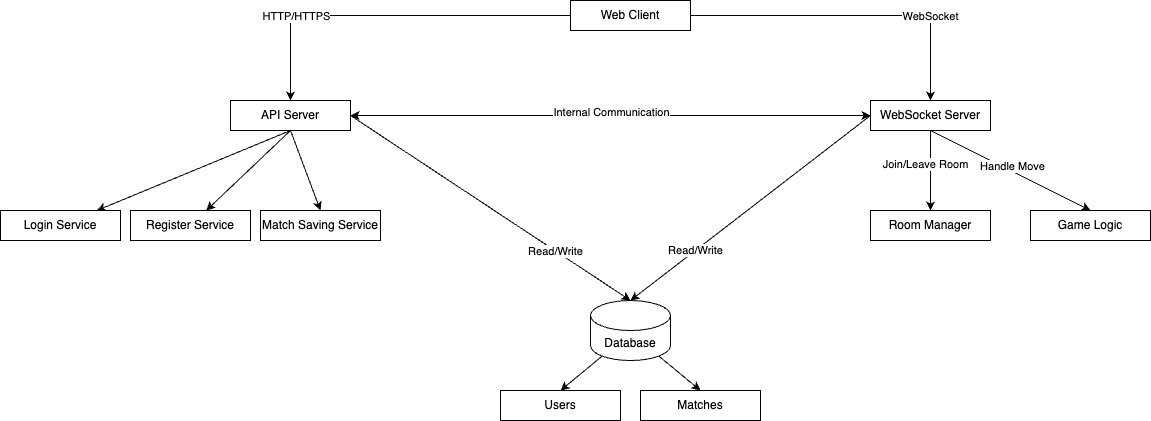

The diagram above was exported from draw.io. Its source (the exported page's mxGraphModel, read from the mxfile embedded in the PNG):
<mxGraphModel dx="2034" dy="805" grid="1" gridSize="10" guides="1" tooltips="1" connect="1" arrows="1" fold="1" page="1" pageScale="1" pageWidth="827" pageHeight="1169" math="0" shadow="0">
  <root>
    <mxCell id="0" />
    <mxCell id="1" parent="0" />
    <mxCell id="HThBT37Xgyw8P68YMsZ0-5" style="edgeStyle=orthogonalEdgeStyle;rounded=0;orthogonalLoop=1;jettySize=auto;html=1;exitX=0;exitY=0.5;exitDx=0;exitDy=0;entryX=0.5;entryY=0;entryDx=0;entryDy=0;" edge="1" parent="1" source="HThBT37Xgyw8P68YMsZ0-1" target="HThBT37Xgyw8P68YMsZ0-3">
      <mxGeometry relative="1" as="geometry" />
    </mxCell>
    <mxCell id="HThBT37Xgyw8P68YMsZ0-7" value="HTTP/HTTPS" style="edgeLabel;html=1;align=center;verticalAlign=middle;resizable=0;points=[];" vertex="1" connectable="0" parent="HThBT37Xgyw8P68YMsZ0-5">
      <mxGeometry x="0.4934" y="2" relative="1" as="geometry">
        <mxPoint x="-2" y="-2" as="offset" />
      </mxGeometry>
    </mxCell>
    <mxCell id="HThBT37Xgyw8P68YMsZ0-6" style="edgeStyle=orthogonalEdgeStyle;rounded=0;orthogonalLoop=1;jettySize=auto;html=1;exitX=1;exitY=0.5;exitDx=0;exitDy=0;entryX=0.5;entryY=0;entryDx=0;entryDy=0;" edge="1" parent="1" source="HThBT37Xgyw8P68YMsZ0-1" target="HThBT37Xgyw8P68YMsZ0-4">
      <mxGeometry relative="1" as="geometry" />
    </mxCell>
    <mxCell id="HThBT37Xgyw8P68YMsZ0-8" value="WebSocket" style="edgeLabel;html=1;align=center;verticalAlign=middle;resizable=0;points=[];" vertex="1" connectable="0" parent="HThBT37Xgyw8P68YMsZ0-6">
      <mxGeometry x="0.4218" y="-1" relative="1" as="geometry">
        <mxPoint x="9" y="-1" as="offset" />
      </mxGeometry>
    </mxCell>
    <mxCell id="HThBT37Xgyw8P68YMsZ0-1" value="Web Client" style="rounded=0;whiteSpace=wrap;html=1;" vertex="1" parent="1">
      <mxGeometry x="490" y="130" width="120" height="30" as="geometry" />
    </mxCell>
    <mxCell id="HThBT37Xgyw8P68YMsZ0-20" style="rounded=0;orthogonalLoop=1;jettySize=auto;html=1;exitX=1;exitY=0.5;exitDx=0;exitDy=0;entryX=0;entryY=0.5;entryDx=0;entryDy=0;" edge="1" parent="1" source="HThBT37Xgyw8P68YMsZ0-3" target="HThBT37Xgyw8P68YMsZ0-4">
      <mxGeometry relative="1" as="geometry" />
    </mxCell>
    <mxCell id="HThBT37Xgyw8P68YMsZ0-32" style="rounded=0;orthogonalLoop=1;jettySize=auto;html=1;exitX=0.5;exitY=1;exitDx=0;exitDy=0;" edge="1" parent="1" source="HThBT37Xgyw8P68YMsZ0-3" target="HThBT37Xgyw8P68YMsZ0-10">
      <mxGeometry relative="1" as="geometry" />
    </mxCell>
    <mxCell id="HThBT37Xgyw8P68YMsZ0-33" style="rounded=0;orthogonalLoop=1;jettySize=auto;html=1;exitX=0.5;exitY=1;exitDx=0;exitDy=0;" edge="1" parent="1" source="HThBT37Xgyw8P68YMsZ0-3" target="HThBT37Xgyw8P68YMsZ0-11">
      <mxGeometry relative="1" as="geometry" />
    </mxCell>
    <mxCell id="HThBT37Xgyw8P68YMsZ0-34" style="rounded=0;orthogonalLoop=1;jettySize=auto;html=1;exitX=0.5;exitY=1;exitDx=0;exitDy=0;entryX=0.5;entryY=0;entryDx=0;entryDy=0;" edge="1" parent="1" source="HThBT37Xgyw8P68YMsZ0-3" target="HThBT37Xgyw8P68YMsZ0-12">
      <mxGeometry relative="1" as="geometry" />
    </mxCell>
    <mxCell id="HThBT37Xgyw8P68YMsZ0-3" value="API Server" style="rounded=0;whiteSpace=wrap;html=1;" vertex="1" parent="1">
      <mxGeometry x="150" y="230" width="120" height="30" as="geometry" />
    </mxCell>
    <mxCell id="HThBT37Xgyw8P68YMsZ0-15" style="rounded=0;orthogonalLoop=1;jettySize=auto;html=1;exitX=0.5;exitY=1;exitDx=0;exitDy=0;entryX=0.5;entryY=0;entryDx=0;entryDy=0;" edge="1" parent="1" source="HThBT37Xgyw8P68YMsZ0-4" target="HThBT37Xgyw8P68YMsZ0-14">
      <mxGeometry relative="1" as="geometry" />
    </mxCell>
    <mxCell id="HThBT37Xgyw8P68YMsZ0-16" value="Handle Move" style="edgeLabel;html=1;align=center;verticalAlign=middle;resizable=0;points=[];" vertex="1" connectable="0" parent="HThBT37Xgyw8P68YMsZ0-15">
      <mxGeometry x="-0.0047" y="3" relative="1" as="geometry">
        <mxPoint y="-2" as="offset" />
      </mxGeometry>
    </mxCell>
    <mxCell id="HThBT37Xgyw8P68YMsZ0-17" style="rounded=0;orthogonalLoop=1;jettySize=auto;html=1;exitX=0.5;exitY=1;exitDx=0;exitDy=0;entryX=0.5;entryY=0;entryDx=0;entryDy=0;" edge="1" parent="1" source="HThBT37Xgyw8P68YMsZ0-4" target="HThBT37Xgyw8P68YMsZ0-13">
      <mxGeometry relative="1" as="geometry" />
    </mxCell>
    <mxCell id="HThBT37Xgyw8P68YMsZ0-18" value="Join/Leave Room" style="edgeLabel;html=1;align=center;verticalAlign=middle;resizable=0;points=[];" vertex="1" connectable="0" parent="HThBT37Xgyw8P68YMsZ0-17">
      <mxGeometry x="-0.284" relative="1" as="geometry">
        <mxPoint x="-6" y="5" as="offset" />
      </mxGeometry>
    </mxCell>
    <mxCell id="HThBT37Xgyw8P68YMsZ0-21" style="edgeStyle=orthogonalEdgeStyle;rounded=0;orthogonalLoop=1;jettySize=auto;html=1;exitX=0;exitY=0.5;exitDx=0;exitDy=0;entryX=1;entryY=0.5;entryDx=0;entryDy=0;" edge="1" parent="1" source="HThBT37Xgyw8P68YMsZ0-4" target="HThBT37Xgyw8P68YMsZ0-3">
      <mxGeometry relative="1" as="geometry" />
    </mxCell>
    <mxCell id="HThBT37Xgyw8P68YMsZ0-22" value="Internal Communication" style="edgeLabel;html=1;align=center;verticalAlign=middle;resizable=0;points=[];" vertex="1" connectable="0" parent="HThBT37Xgyw8P68YMsZ0-21">
      <mxGeometry x="0.0654" y="-4" relative="1" as="geometry">
        <mxPoint x="17" as="offset" />
      </mxGeometry>
    </mxCell>
    <mxCell id="HThBT37Xgyw8P68YMsZ0-4" value="WebSocket Server" style="rounded=0;whiteSpace=wrap;html=1;" vertex="1" parent="1">
      <mxGeometry x="790" y="230" width="120" height="30" as="geometry" />
    </mxCell>
    <mxCell id="HThBT37Xgyw8P68YMsZ0-10" value="Login Service" style="rounded=0;whiteSpace=wrap;html=1;" vertex="1" parent="1">
      <mxGeometry x="-80" y="340" width="120" height="30" as="geometry" />
    </mxCell>
    <mxCell id="HThBT37Xgyw8P68YMsZ0-11" value="Register Service" style="rounded=0;whiteSpace=wrap;html=1;" vertex="1" parent="1">
      <mxGeometry x="50" y="340" width="120" height="30" as="geometry" />
    </mxCell>
    <mxCell id="HThBT37Xgyw8P68YMsZ0-12" value="Match Saving Service" style="rounded=0;whiteSpace=wrap;html=1;" vertex="1" parent="1">
      <mxGeometry x="180" y="340" width="120" height="30" as="geometry" />
    </mxCell>
    <mxCell id="HThBT37Xgyw8P68YMsZ0-13" value="Room Manager" style="rounded=0;whiteSpace=wrap;html=1;" vertex="1" parent="1">
      <mxGeometry x="790" y="340" width="120" height="30" as="geometry" />
    </mxCell>
    <mxCell id="HThBT37Xgyw8P68YMsZ0-14" value="Game Logic" style="rounded=0;whiteSpace=wrap;html=1;" vertex="1" parent="1">
      <mxGeometry x="950" y="340" width="120" height="30" as="geometry" />
    </mxCell>
    <mxCell id="HThBT37Xgyw8P68YMsZ0-26" style="rounded=0;orthogonalLoop=1;jettySize=auto;html=1;exitX=0.145;exitY=1;exitDx=0;exitDy=-4.35;exitPerimeter=0;entryX=0.5;entryY=0;entryDx=0;entryDy=0;" edge="1" parent="1" source="HThBT37Xgyw8P68YMsZ0-19" target="HThBT37Xgyw8P68YMsZ0-23">
      <mxGeometry relative="1" as="geometry" />
    </mxCell>
    <mxCell id="HThBT37Xgyw8P68YMsZ0-27" style="rounded=0;orthogonalLoop=1;jettySize=auto;html=1;exitX=0.855;exitY=1;exitDx=0;exitDy=-4.35;exitPerimeter=0;entryX=0.5;entryY=0;entryDx=0;entryDy=0;" edge="1" parent="1" source="HThBT37Xgyw8P68YMsZ0-19" target="HThBT37Xgyw8P68YMsZ0-24">
      <mxGeometry relative="1" as="geometry" />
    </mxCell>
    <mxCell id="HThBT37Xgyw8P68YMsZ0-19" value="Database" style="shape=cylinder3;whiteSpace=wrap;html=1;boundedLbl=1;backgroundOutline=1;size=15;" vertex="1" parent="1">
      <mxGeometry x="510" y="430" width="80" height="60" as="geometry" />
    </mxCell>
    <mxCell id="HThBT37Xgyw8P68YMsZ0-23" value="Users" style="rounded=0;whiteSpace=wrap;html=1;" vertex="1" parent="1">
      <mxGeometry x="420" y="520" width="120" height="30" as="geometry" />
    </mxCell>
    <mxCell id="HThBT37Xgyw8P68YMsZ0-24" value="Matches" style="rounded=0;whiteSpace=wrap;html=1;" vertex="1" parent="1">
      <mxGeometry x="560" y="520" width="120" height="30" as="geometry" />
    </mxCell>
    <mxCell id="HThBT37Xgyw8P68YMsZ0-28" style="rounded=0;orthogonalLoop=1;jettySize=auto;html=1;exitX=1;exitY=0.5;exitDx=0;exitDy=0;entryX=0.5;entryY=0;entryDx=0;entryDy=0;entryPerimeter=0;" edge="1" parent="1" source="HThBT37Xgyw8P68YMsZ0-3" target="HThBT37Xgyw8P68YMsZ0-19">
      <mxGeometry relative="1" as="geometry" />
    </mxCell>
    <mxCell id="HThBT37Xgyw8P68YMsZ0-30" value="Read/Write" style="edgeLabel;html=1;align=center;verticalAlign=middle;resizable=0;points=[];" vertex="1" connectable="0" parent="HThBT37Xgyw8P68YMsZ0-28">
      <mxGeometry x="0.4364" relative="1" as="geometry">
        <mxPoint x="3" y="2" as="offset" />
      </mxGeometry>
    </mxCell>
    <mxCell id="HThBT37Xgyw8P68YMsZ0-29" style="rounded=0;orthogonalLoop=1;jettySize=auto;html=1;exitX=0;exitY=0.5;exitDx=0;exitDy=0;entryX=0.5;entryY=0;entryDx=0;entryDy=0;entryPerimeter=0;" edge="1" parent="1" source="HThBT37Xgyw8P68YMsZ0-4" target="HThBT37Xgyw8P68YMsZ0-19">
      <mxGeometry relative="1" as="geometry" />
    </mxCell>
    <mxCell id="HThBT37Xgyw8P68YMsZ0-31" value="Read/Write" style="edgeLabel;html=1;align=center;verticalAlign=middle;resizable=0;points=[];" vertex="1" connectable="0" parent="HThBT37Xgyw8P68YMsZ0-29">
      <mxGeometry x="0.4479" y="-4" relative="1" as="geometry">
        <mxPoint y="4" as="offset" />
      </mxGeometry>
    </mxCell>
  </root>
</mxGraphModel>